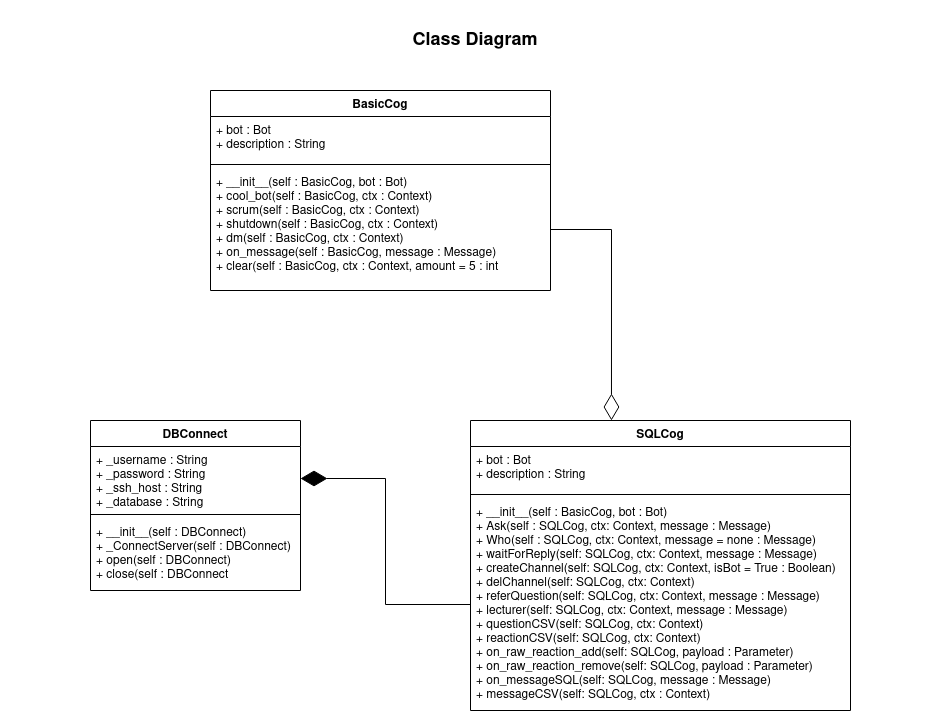

The diagram above was exported from draw.io. Its source (the exported page's mxGraphModel, read from the mxfile embedded in the PNG):
<mxGraphModel dx="2489" dy="1962" grid="1" gridSize="10" guides="1" tooltips="1" connect="1" arrows="1" fold="1" page="1" pageScale="1" pageWidth="827" pageHeight="1169" math="0" shadow="0">
  <root>
    <mxCell id="WIyWlLk6GJQsqaUBKTNV-0" />
    <mxCell id="WIyWlLk6GJQsqaUBKTNV-1" parent="WIyWlLk6GJQsqaUBKTNV-0" />
    <mxCell id="ZdCeEnPZMVs7kp-Ey_DA-0" value="BasicCog" style="swimlane;fontStyle=1;align=center;verticalAlign=top;childLayout=stackLayout;horizontal=1;startSize=26;horizontalStack=0;resizeParent=1;resizeParentMax=0;resizeLast=0;collapsible=1;marginBottom=0;" parent="WIyWlLk6GJQsqaUBKTNV-1" vertex="1">
      <mxGeometry x="190" y="60" width="340" height="200" as="geometry" />
    </mxCell>
    <mxCell id="ZdCeEnPZMVs7kp-Ey_DA-1" value="+ bot : Bot&#10;+ description : String" style="text;strokeColor=none;fillColor=none;align=left;verticalAlign=top;spacingLeft=4;spacingRight=4;overflow=hidden;rotatable=0;points=[[0,0.5],[1,0.5]];portConstraint=eastwest;" parent="ZdCeEnPZMVs7kp-Ey_DA-0" vertex="1">
      <mxGeometry y="26" width="340" height="44" as="geometry" />
    </mxCell>
    <mxCell id="ZdCeEnPZMVs7kp-Ey_DA-2" value="" style="line;strokeWidth=1;fillColor=none;align=left;verticalAlign=middle;spacingTop=-1;spacingLeft=3;spacingRight=3;rotatable=0;labelPosition=right;points=[];portConstraint=eastwest;" parent="ZdCeEnPZMVs7kp-Ey_DA-0" vertex="1">
      <mxGeometry y="70" width="340" height="8" as="geometry" />
    </mxCell>
    <mxCell id="ZdCeEnPZMVs7kp-Ey_DA-3" value="+ __init__(self : BasicCog, bot : Bot)&#10;+ cool_bot(self : BasicCog, ctx : Context)&#10;+ scrum(self : BasicCog, ctx : Context)&#10;+ shutdown(self : BasicCog, ctx : Context)&#10;+ dm(self : BasicCog, ctx : Context)&#10;+ on_message(self : BasicCog, message : Message)&#10;+ clear(self : BasicCog, ctx : Context, amount = 5 : int&#10;&#10;" style="text;strokeColor=none;fillColor=none;align=left;verticalAlign=top;spacingLeft=4;spacingRight=4;overflow=hidden;rotatable=0;points=[[0,0.5],[1,0.5]];portConstraint=eastwest;" parent="ZdCeEnPZMVs7kp-Ey_DA-0" vertex="1">
      <mxGeometry y="78" width="340" height="122" as="geometry" />
    </mxCell>
    <mxCell id="ZdCeEnPZMVs7kp-Ey_DA-5" value="DBConnect" style="swimlane;fontStyle=1;align=center;verticalAlign=top;childLayout=stackLayout;horizontal=1;startSize=26;horizontalStack=0;resizeParent=1;resizeParentMax=0;resizeLast=0;collapsible=1;marginBottom=0;" parent="WIyWlLk6GJQsqaUBKTNV-1" vertex="1">
      <mxGeometry x="70" y="390" width="210" height="170" as="geometry" />
    </mxCell>
    <mxCell id="ZdCeEnPZMVs7kp-Ey_DA-6" value="+ _username : String&#10;+ _password : String&#10;+ _ssh_host : String&#10;+ _database : String" style="text;strokeColor=none;fillColor=none;align=left;verticalAlign=top;spacingLeft=4;spacingRight=4;overflow=hidden;rotatable=0;points=[[0,0.5],[1,0.5]];portConstraint=eastwest;" parent="ZdCeEnPZMVs7kp-Ey_DA-5" vertex="1">
      <mxGeometry y="26" width="210" height="64" as="geometry" />
    </mxCell>
    <mxCell id="ZdCeEnPZMVs7kp-Ey_DA-7" value="" style="line;strokeWidth=1;fillColor=none;align=left;verticalAlign=middle;spacingTop=-1;spacingLeft=3;spacingRight=3;rotatable=0;labelPosition=right;points=[];portConstraint=eastwest;" parent="ZdCeEnPZMVs7kp-Ey_DA-5" vertex="1">
      <mxGeometry y="90" width="210" height="8" as="geometry" />
    </mxCell>
    <mxCell id="ZdCeEnPZMVs7kp-Ey_DA-8" value="+ __init__(self : DBConnect)&#10;+ _ConnectServer(self : DBConnect)&#10;+ open(self : DBConnect)&#10;+ close(self : DBConnect" style="text;strokeColor=none;fillColor=none;align=left;verticalAlign=top;spacingLeft=4;spacingRight=4;overflow=hidden;rotatable=0;points=[[0,0.5],[1,0.5]];portConstraint=eastwest;" parent="ZdCeEnPZMVs7kp-Ey_DA-5" vertex="1">
      <mxGeometry y="98" width="210" height="72" as="geometry" />
    </mxCell>
    <mxCell id="ZdCeEnPZMVs7kp-Ey_DA-9" value="SQLCog" style="swimlane;fontStyle=1;align=center;verticalAlign=top;childLayout=stackLayout;horizontal=1;startSize=26;horizontalStack=0;resizeParent=1;resizeParentMax=0;resizeLast=0;collapsible=1;marginBottom=0;" parent="WIyWlLk6GJQsqaUBKTNV-1" vertex="1">
      <mxGeometry x="450" y="390" width="380" height="290" as="geometry" />
    </mxCell>
    <mxCell id="ZdCeEnPZMVs7kp-Ey_DA-10" value="+ bot : Bot&#10;+ description : String" style="text;strokeColor=none;fillColor=none;align=left;verticalAlign=top;spacingLeft=4;spacingRight=4;overflow=hidden;rotatable=0;points=[[0,0.5],[1,0.5]];portConstraint=eastwest;" parent="ZdCeEnPZMVs7kp-Ey_DA-9" vertex="1">
      <mxGeometry y="26" width="380" height="44" as="geometry" />
    </mxCell>
    <mxCell id="ZdCeEnPZMVs7kp-Ey_DA-11" value="" style="line;strokeWidth=1;fillColor=none;align=left;verticalAlign=middle;spacingTop=-1;spacingLeft=3;spacingRight=3;rotatable=0;labelPosition=right;points=[];portConstraint=eastwest;" parent="ZdCeEnPZMVs7kp-Ey_DA-9" vertex="1">
      <mxGeometry y="70" width="380" height="8" as="geometry" />
    </mxCell>
    <mxCell id="ZdCeEnPZMVs7kp-Ey_DA-12" value="+ __init__(self : BasicCog, bot : Bot)&#10;+ Ask(self : SQLCog, ctx: Context, message : Message)&#10;+ Who(self : SQLCog, ctx: Context, message = none : Message)&#10;+ waitForReply(self: SQLCog, ctx: Context, message : Message)&#10;+ createChannel(self: SQLCog, ctx: Context, isBot = True : Boolean)&#10;+ delChannel(self: SQLCog, ctx: Context) &#10;+ referQuestion(self: SQLCog, ctx: Context, message : Message)&#10;+ lecturer(self: SQLCog, ctx: Context, message : Message)&#10;+ questionCSV(self: SQLCog, ctx: Context)&#10;+ reactionCSV(self: SQLCog, ctx: Context)&#10;+ on_raw_reaction_add(self: SQLCog, payload : Parameter)&#10;+ on_raw_reaction_remove(self: SQLCog, payload : Parameter)&#10;+ on_messageSQL(self: SQLCog, message : Message)&#10;+ messageCSV(self: SQLCog, ctx : Context)&#10;&#10;&#10;" style="text;strokeColor=none;fillColor=none;align=left;verticalAlign=top;spacingLeft=4;spacingRight=4;overflow=hidden;rotatable=0;points=[[0,0.5],[1,0.5]];portConstraint=eastwest;" parent="ZdCeEnPZMVs7kp-Ey_DA-9" vertex="1">
      <mxGeometry y="78" width="380" height="212" as="geometry" />
    </mxCell>
    <mxCell id="ZdCeEnPZMVs7kp-Ey_DA-13" value="" style="endArrow=diamondThin;endFill=1;endSize=24;html=1;rounded=0;edgeStyle=orthogonalEdgeStyle;entryX=1;entryY=0.5;entryDx=0;entryDy=0;" parent="WIyWlLk6GJQsqaUBKTNV-1" source="ZdCeEnPZMVs7kp-Ey_DA-12" target="ZdCeEnPZMVs7kp-Ey_DA-6" edge="1">
      <mxGeometry width="160" relative="1" as="geometry">
        <mxPoint x="280" y="480" as="sourcePoint" />
        <mxPoint x="282" y="480" as="targetPoint" />
      </mxGeometry>
    </mxCell>
    <mxCell id="ZdCeEnPZMVs7kp-Ey_DA-14" value="" style="endArrow=diamondThin;endFill=0;endSize=24;html=1;rounded=0;edgeStyle=orthogonalEdgeStyle;entryX=0.371;entryY=0;entryDx=0;entryDy=0;entryPerimeter=0;" parent="WIyWlLk6GJQsqaUBKTNV-1" source="ZdCeEnPZMVs7kp-Ey_DA-3" target="ZdCeEnPZMVs7kp-Ey_DA-9" edge="1">
      <mxGeometry width="160" relative="1" as="geometry">
        <mxPoint x="400" y="320" as="sourcePoint" />
        <mxPoint x="560" y="320" as="targetPoint" />
      </mxGeometry>
    </mxCell>
    <mxCell id="NrVelvNMZKbwDsyXC0GT-0" value="&lt;font style=&quot;font-size: 18px&quot;&gt;&lt;b&gt;Class Diagram&lt;/b&gt;&lt;/font&gt;" style="text;html=1;strokeColor=none;fillColor=none;align=center;verticalAlign=middle;whiteSpace=wrap;rounded=0;" parent="WIyWlLk6GJQsqaUBKTNV-1" vertex="1">
      <mxGeometry x="-20" y="-30" width="950" height="80" as="geometry" />
    </mxCell>
    <mxCell id="Fitm3hsxeST2hCOZDKxq-0" value="&lt;font color=&quot;#FFFFFF&quot;&gt;.&lt;/font&gt;" style="text;html=1;strokeColor=none;fillColor=none;align=center;verticalAlign=middle;whiteSpace=wrap;rounded=0;" vertex="1" parent="WIyWlLk6GJQsqaUBKTNV-1">
      <mxGeometry x="-20" y="-10" width="40" height="700" as="geometry" />
    </mxCell>
  </root>
</mxGraphModel>